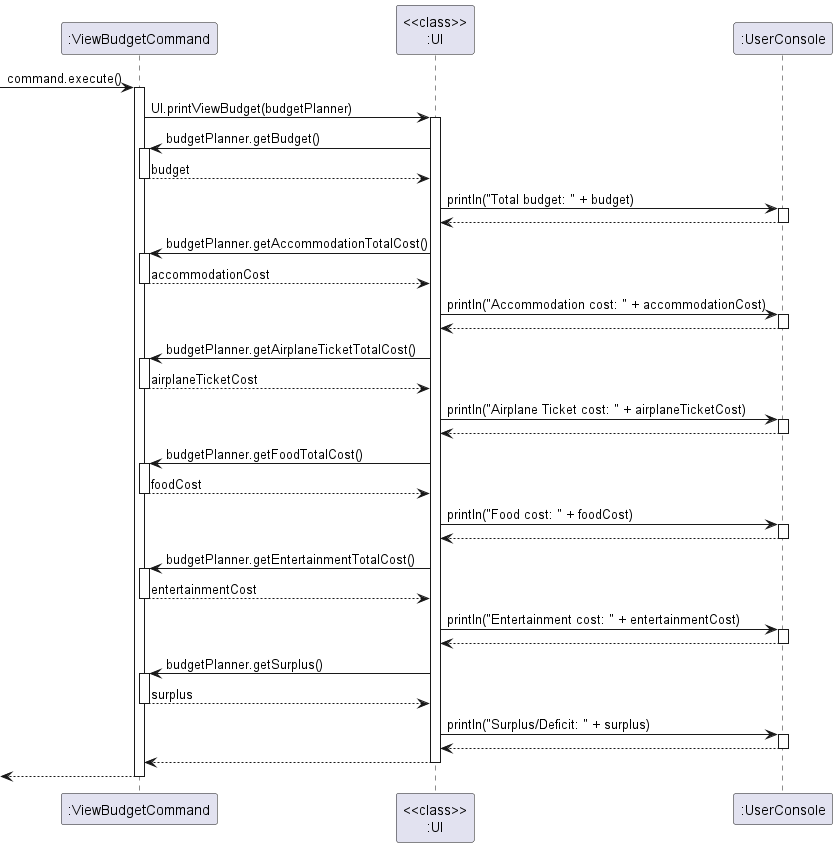

The diagram above was rendered by PlantUML. Its source (embedded in the PNG):
@startuml
'https://plantuml.com/sequence-diagram
-> ":ViewBudgetCommand" : command.execute()
activate ":ViewBudgetCommand"
":ViewBudgetCommand" -> "<<class>>\n:UI" : UI.printViewBudget(budgetPlanner)
activate "<<class>>\n:UI"
":ViewBudgetCommand" <- "<<class>>\n:UI" : budgetPlanner.getBudget()
activate ":ViewBudgetCommand"
":ViewBudgetCommand" --> "<<class>>\n:UI" : budget
deactivate ":ViewBudgetCommand"
"<<class>>\n:UI" -> ":UserConsole" : println("Total budget: " + budget)
activate ":UserConsole"
"<<class>>\n:UI" <-- ":UserConsole"
deactivate ":UserConsole"
":ViewBudgetCommand" <- "<<class>>\n:UI" : budgetPlanner.getAccommodationTotalCost()
activate ":ViewBudgetCommand"
":ViewBudgetCommand" --> "<<class>>\n:UI" : accommodationCost
deactivate ":ViewBudgetCommand"
"<<class>>\n:UI" -> ":UserConsole" : println("Accommodation cost: " + accommodationCost)
activate ":UserConsole"
"<<class>>\n:UI" <-- ":UserConsole"
deactivate ":UserConsole"
":ViewBudgetCommand" <- "<<class>>\n:UI" : budgetPlanner.getAirplaneTicketTotalCost()
activate ":ViewBudgetCommand"
":ViewBudgetCommand" --> "<<class>>\n:UI" : airplaneTicketCost
deactivate ":ViewBudgetCommand"
"<<class>>\n:UI" -> ":UserConsole" : println("Airplane Ticket cost: " + airplaneTicketCost)
activate ":UserConsole"
"<<class>>\n:UI" <-- ":UserConsole"
deactivate ":UserConsole"

":ViewBudgetCommand" <- "<<class>>\n:UI" : budgetPlanner.getFoodTotalCost()
activate ":ViewBudgetCommand"
":ViewBudgetCommand" --> "<<class>>\n:UI" : foodCost
deactivate ":ViewBudgetCommand"
"<<class>>\n:UI" -> ":UserConsole" : println("Food cost: " + foodCost)
activate ":UserConsole"
"<<class>>\n:UI" <-- ":UserConsole"
deactivate ":UserConsole"

":ViewBudgetCommand" <- "<<class>>\n:UI" : budgetPlanner.getEntertainmentTotalCost()
activate ":ViewBudgetCommand"
":ViewBudgetCommand" --> "<<class>>\n:UI" : entertainmentCost
deactivate ":ViewBudgetCommand"
"<<class>>\n:UI" -> ":UserConsole" : println("Entertainment cost: " + entertainmentCost)
activate ":UserConsole"
"<<class>>\n:UI" <-- ":UserConsole"
deactivate ":UserConsole"

":ViewBudgetCommand" <- "<<class>>\n:UI" : budgetPlanner.getSurplus()
activate ":ViewBudgetCommand"
":ViewBudgetCommand" --> "<<class>>\n:UI" : surplus
deactivate ":ViewBudgetCommand"
"<<class>>\n:UI" -> ":UserConsole" : println("Surplus/Deficit: " + surplus)
activate ":UserConsole"
"<<class>>\n:UI" <-- ":UserConsole"
deactivate ":UserConsole"
"<<class>>\n:UI" --> ":ViewBudgetCommand"
deactivate "<<class>>\n:UI"
<-- ":ViewBudgetCommand"
deactivate ":ViewBudgetCommand"
@enduml